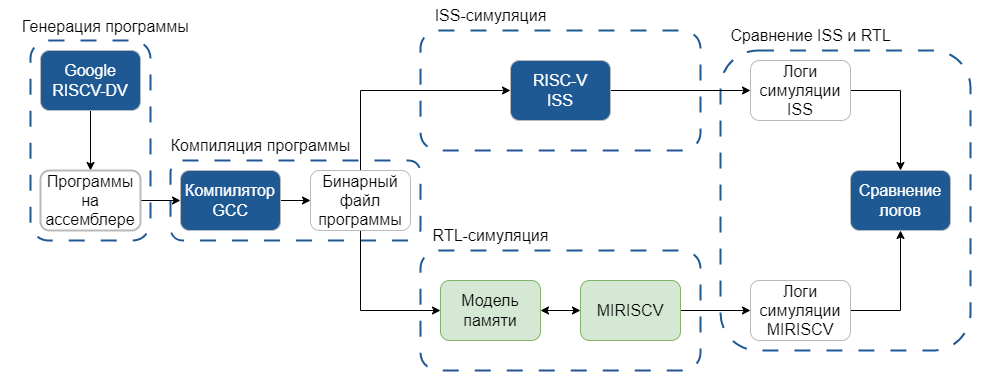

The diagram above was exported from draw.io. Its source (the exported page's mxGraphModel, read from the mxfile embedded in the PNG):
<mxGraphModel dx="1377" dy="834" grid="1" gridSize="10" guides="1" tooltips="1" connect="1" arrows="1" fold="1" page="1" pageScale="1" pageWidth="827" pageHeight="1169" math="0" shadow="0">
  <root>
    <mxCell id="0" />
    <mxCell id="1" parent="0" />
    <mxCell id="nlzCw8UrVciLXjX1ItmL-41" value="" style="rounded=1;whiteSpace=wrap;html=1;strokeWidth=1;strokeColor=#FFFFFF;" vertex="1" parent="1">
      <mxGeometry y="200" width="990" height="380" as="geometry" />
    </mxCell>
    <mxCell id="nlzCw8UrVciLXjX1ItmL-32" value="" style="rounded=1;whiteSpace=wrap;html=1;dashed=1;dashPattern=8 8;strokeWidth=2;strokeColor=#1E5994;" vertex="1" parent="1">
      <mxGeometry x="420" y="230" width="280" height="120" as="geometry" />
    </mxCell>
    <mxCell id="nlzCw8UrVciLXjX1ItmL-28" value="" style="rounded=1;whiteSpace=wrap;html=1;fillColor=default;dashed=1;strokeColor=#1E5994;strokeWidth=2;perimeterSpacing=0;dashPattern=8 8;" vertex="1" parent="1">
      <mxGeometry x="720" y="250" width="250" height="300" as="geometry" />
    </mxCell>
    <mxCell id="nlzCw8UrVciLXjX1ItmL-18" value="" style="rounded=1;whiteSpace=wrap;html=1;dashed=1;dashPattern=8 8;strokeWidth=2;strokeColor=#1E5994;" vertex="1" parent="1">
      <mxGeometry x="420" y="450" width="280" height="120" as="geometry" />
    </mxCell>
    <mxCell id="nlzCw8UrVciLXjX1ItmL-7" value="&lt;p style=&quot;language:ru;margin-top:0pt;margin-bottom:0pt;margin-left:0in;&lt;br/&gt;text-align:left;direction:ltr;unicode-bidi:embed;mso-line-break-override:none;&lt;br/&gt;word-break:normal;punctuation-wrap:hanging&quot;&gt;&lt;br&gt;&lt;/p&gt;" style="rounded=1;whiteSpace=wrap;html=1;dashed=1;dashPattern=8 8;strokeWidth=2;strokeColor=#1E5994;verticalAlign=bottom;labelPosition=center;verticalLabelPosition=top;align=center;" vertex="1" parent="1">
      <mxGeometry x="170" y="360" width="250" height="80" as="geometry" />
    </mxCell>
    <mxCell id="nlzCw8UrVciLXjX1ItmL-2" value="&lt;p style=&quot;language:ru;margin-top:0pt;margin-bottom:0pt;margin-left:0in;&lt;br/&gt;text-align:left;direction:ltr;unicode-bidi:embed;mso-line-break-override:none;&lt;br/&gt;word-break:normal;punctuation-wrap:hanging&quot;&gt;&lt;br&gt;&lt;/p&gt;" style="rounded=1;whiteSpace=wrap;html=1;fillColor=default;dashed=1;strokeColor=#1E5994;strokeWidth=2;perimeterSpacing=0;dashPattern=8 8;horizontal=1;verticalAlign=bottom;labelPosition=center;verticalLabelPosition=top;align=center;" vertex="1" parent="1">
      <mxGeometry x="30" y="240" width="120" height="200" as="geometry" />
    </mxCell>
    <mxCell id="nlzCw8UrVciLXjX1ItmL-4" style="edgeStyle=orthogonalEdgeStyle;rounded=0;orthogonalLoop=1;jettySize=auto;html=1;exitX=0.5;exitY=1;exitDx=0;exitDy=0;entryX=0.5;entryY=0;entryDx=0;entryDy=0;" edge="1" parent="1" source="nlzCw8UrVciLXjX1ItmL-1" target="nlzCw8UrVciLXjX1ItmL-3">
      <mxGeometry relative="1" as="geometry" />
    </mxCell>
    <mxCell id="nlzCw8UrVciLXjX1ItmL-1" value="&lt;font style=&quot;font-size: 16px;&quot;&gt;Google&lt;br&gt;RISCV-DV&lt;/font&gt;" style="rounded=1;whiteSpace=wrap;html=1;fillColor=#1E5994;strokeColor=#BABABA;fontColor=#ffffff;" vertex="1" parent="1">
      <mxGeometry x="40" y="250" width="100" height="60" as="geometry" />
    </mxCell>
    <mxCell id="nlzCw8UrVciLXjX1ItmL-11" style="edgeStyle=orthogonalEdgeStyle;rounded=0;orthogonalLoop=1;jettySize=auto;html=1;exitX=1;exitY=0.5;exitDx=0;exitDy=0;entryX=0;entryY=0.5;entryDx=0;entryDy=0;" edge="1" parent="1" source="nlzCw8UrVciLXjX1ItmL-3" target="nlzCw8UrVciLXjX1ItmL-8">
      <mxGeometry relative="1" as="geometry" />
    </mxCell>
    <mxCell id="nlzCw8UrVciLXjX1ItmL-3" value="&lt;font style=&quot;font-size: 16px;&quot;&gt;Программы&lt;br&gt;на&lt;br&gt;ассемблере&lt;br&gt;&lt;/font&gt;" style="rounded=1;whiteSpace=wrap;html=1;strokeColor=#BABABA;strokeWidth=2;" vertex="1" parent="1">
      <mxGeometry x="40" y="370" width="100" height="60" as="geometry" />
    </mxCell>
    <mxCell id="nlzCw8UrVciLXjX1ItmL-10" style="edgeStyle=orthogonalEdgeStyle;rounded=0;orthogonalLoop=1;jettySize=auto;html=1;exitX=1;exitY=0.5;exitDx=0;exitDy=0;entryX=0;entryY=0.5;entryDx=0;entryDy=0;" edge="1" parent="1" source="nlzCw8UrVciLXjX1ItmL-8" target="nlzCw8UrVciLXjX1ItmL-9">
      <mxGeometry relative="1" as="geometry" />
    </mxCell>
    <mxCell id="nlzCw8UrVciLXjX1ItmL-8" value="&lt;font color=&quot;#ffffff&quot; style=&quot;font-size: 16px;&quot;&gt;&lt;font style=&quot;font-size: 16px;&quot;&gt;Компилятор&lt;/font&gt;&lt;br&gt;GCC&lt;/font&gt;" style="rounded=1;whiteSpace=wrap;html=1;fillColor=#1E5994;strokeColor=#BABABA;" vertex="1" parent="1">
      <mxGeometry x="180" y="370" width="100" height="60" as="geometry" />
    </mxCell>
    <mxCell id="nlzCw8UrVciLXjX1ItmL-14" style="edgeStyle=orthogonalEdgeStyle;rounded=0;orthogonalLoop=1;jettySize=auto;html=1;exitX=0.5;exitY=0;exitDx=0;exitDy=0;entryX=0;entryY=0.5;entryDx=0;entryDy=0;" edge="1" parent="1" source="nlzCw8UrVciLXjX1ItmL-9" target="nlzCw8UrVciLXjX1ItmL-12">
      <mxGeometry relative="1" as="geometry" />
    </mxCell>
    <mxCell id="nlzCw8UrVciLXjX1ItmL-31" style="edgeStyle=orthogonalEdgeStyle;rounded=0;orthogonalLoop=1;jettySize=auto;html=1;exitX=0.5;exitY=1;exitDx=0;exitDy=0;entryX=0;entryY=0.5;entryDx=0;entryDy=0;" edge="1" parent="1" source="nlzCw8UrVciLXjX1ItmL-9" target="nlzCw8UrVciLXjX1ItmL-19">
      <mxGeometry relative="1" as="geometry" />
    </mxCell>
    <mxCell id="nlzCw8UrVciLXjX1ItmL-9" value="&lt;font style=&quot;font-size: 16px;&quot;&gt;Бинарный&lt;br&gt;файл программы&lt;br&gt;&lt;/font&gt;" style="rounded=1;whiteSpace=wrap;html=1;fillColor=#FFFFFF;strokeColor=#BABABA;" vertex="1" parent="1">
      <mxGeometry x="310" y="370" width="100" height="60" as="geometry" />
    </mxCell>
    <mxCell id="nlzCw8UrVciLXjX1ItmL-34" style="edgeStyle=orthogonalEdgeStyle;rounded=0;orthogonalLoop=1;jettySize=auto;html=1;exitX=1;exitY=0.5;exitDx=0;exitDy=0;entryX=0;entryY=0.5;entryDx=0;entryDy=0;" edge="1" parent="1" source="nlzCw8UrVciLXjX1ItmL-12" target="nlzCw8UrVciLXjX1ItmL-16">
      <mxGeometry relative="1" as="geometry" />
    </mxCell>
    <mxCell id="nlzCw8UrVciLXjX1ItmL-12" value="&lt;font color=&quot;#ffffff&quot; style=&quot;font-size: 16px;&quot;&gt;RISC-V&lt;br&gt;ISS&lt;br&gt;&lt;/font&gt;" style="rounded=1;whiteSpace=wrap;html=1;fillColor=#1E5994;strokeColor=#BABABA;" vertex="1" parent="1">
      <mxGeometry x="510" y="260" width="100" height="60" as="geometry" />
    </mxCell>
    <mxCell id="nlzCw8UrVciLXjX1ItmL-35" style="edgeStyle=orthogonalEdgeStyle;rounded=0;orthogonalLoop=1;jettySize=auto;html=1;exitX=1;exitY=0.5;exitDx=0;exitDy=0;entryX=0.5;entryY=0;entryDx=0;entryDy=0;" edge="1" parent="1" source="nlzCw8UrVciLXjX1ItmL-16" target="nlzCw8UrVciLXjX1ItmL-25">
      <mxGeometry relative="1" as="geometry" />
    </mxCell>
    <mxCell id="nlzCw8UrVciLXjX1ItmL-16" value="&lt;font style=&quot;font-size: 16px;&quot;&gt;Логи симуляции ISS&lt;br&gt;&lt;/font&gt;" style="rounded=1;whiteSpace=wrap;html=1;fillColor=#FFFFFF;strokeColor=#BABABA;" vertex="1" parent="1">
      <mxGeometry x="750" y="260" width="100" height="60" as="geometry" />
    </mxCell>
    <mxCell id="nlzCw8UrVciLXjX1ItmL-36" style="edgeStyle=orthogonalEdgeStyle;rounded=0;orthogonalLoop=1;jettySize=auto;html=1;exitX=1;exitY=0.5;exitDx=0;exitDy=0;entryX=0.5;entryY=1;entryDx=0;entryDy=0;" edge="1" parent="1" source="nlzCw8UrVciLXjX1ItmL-17" target="nlzCw8UrVciLXjX1ItmL-25">
      <mxGeometry relative="1" as="geometry" />
    </mxCell>
    <mxCell id="nlzCw8UrVciLXjX1ItmL-17" value="&lt;font style=&quot;font-size: 16px;&quot;&gt;Логи симуляции MIRISCV&lt;br&gt;&lt;/font&gt;" style="rounded=1;whiteSpace=wrap;html=1;fillColor=#FFFFFF;strokeColor=#BABABA;" vertex="1" parent="1">
      <mxGeometry x="750" y="480" width="100" height="60" as="geometry" />
    </mxCell>
    <mxCell id="nlzCw8UrVciLXjX1ItmL-22" style="edgeStyle=orthogonalEdgeStyle;rounded=0;orthogonalLoop=1;jettySize=auto;html=1;exitX=1;exitY=0.5;exitDx=0;exitDy=0;entryX=0;entryY=0.5;entryDx=0;entryDy=0;startArrow=classic;startFill=1;" edge="1" parent="1" source="nlzCw8UrVciLXjX1ItmL-19" target="nlzCw8UrVciLXjX1ItmL-37">
      <mxGeometry relative="1" as="geometry">
        <mxPoint x="575" y="510" as="targetPoint" />
      </mxGeometry>
    </mxCell>
    <mxCell id="nlzCw8UrVciLXjX1ItmL-19" value="&lt;font style=&quot;&quot;&gt;&lt;font style=&quot;font-size: 16px;&quot;&gt;Модель&lt;br&gt;&lt;/font&gt;&lt;font style=&quot;font-size: 16px;&quot;&gt;памяти&lt;/font&gt;&lt;br&gt;&lt;/font&gt;" style="rounded=1;whiteSpace=wrap;html=1;fillColor=#d5e8d4;strokeColor=#82b366;" vertex="1" parent="1">
      <mxGeometry x="440" y="480" width="100" height="60" as="geometry" />
    </mxCell>
    <mxCell id="nlzCw8UrVciLXjX1ItmL-33" style="edgeStyle=orthogonalEdgeStyle;rounded=0;orthogonalLoop=1;jettySize=auto;html=1;exitX=1;exitY=0.5;exitDx=0;exitDy=0;" edge="1" parent="1" source="nlzCw8UrVciLXjX1ItmL-37" target="nlzCw8UrVciLXjX1ItmL-17">
      <mxGeometry relative="1" as="geometry">
        <mxPoint x="705" y="510" as="sourcePoint" />
      </mxGeometry>
    </mxCell>
    <mxCell id="nlzCw8UrVciLXjX1ItmL-25" value="&lt;font color=&quot;#ffffff&quot; style=&quot;font-size: 16px;&quot;&gt;Сравнение&lt;br&gt;логов&lt;br&gt;&lt;/font&gt;" style="rounded=1;whiteSpace=wrap;html=1;fillColor=#1E5994;strokeColor=#BABABA;" vertex="1" parent="1">
      <mxGeometry x="850" y="370" width="100" height="60" as="geometry" />
    </mxCell>
    <mxCell id="nlzCw8UrVciLXjX1ItmL-29" value="&lt;p style=&quot;language:ru;margin-top:0pt;margin-bottom:0pt;margin-left:0in;&lt;br/&gt;text-align:left;direction:ltr;unicode-bidi:embed;mso-line-break-override:none;&lt;br/&gt;word-break:normal;punctuation-wrap:hanging&quot;&gt;&lt;font style=&quot;font-size: 16px;&quot;&gt;Компиляция программы&lt;/font&gt;&lt;/p&gt;" style="text;html=1;align=center;verticalAlign=middle;resizable=0;points=[];autosize=1;strokeColor=none;fillColor=none;" vertex="1" parent="1">
      <mxGeometry x="160" y="330" width="200" height="30" as="geometry" />
    </mxCell>
    <mxCell id="nlzCw8UrVciLXjX1ItmL-30" value="&lt;p style=&quot;language:ru;margin-top:0pt;margin-bottom:0pt;margin-left:0in;&lt;br/&gt;text-align:left;direction:ltr;unicode-bidi:embed;mso-line-break-override:none;&lt;br/&gt;word-break:normal;punctuation-wrap:hanging&quot;&gt;&lt;font style=&quot;font-size: 16px;&quot;&gt;Генерация программы&lt;/font&gt;&lt;/p&gt;" style="text;whiteSpace=wrap;html=1;" vertex="1" parent="1">
      <mxGeometry x="20" y="210" width="190" height="30" as="geometry" />
    </mxCell>
    <mxCell id="nlzCw8UrVciLXjX1ItmL-37" value="&lt;font style=&quot;&quot;&gt;&lt;font style=&quot;font-size: 16px;&quot;&gt;MIRISCV&lt;/font&gt;&lt;br&gt;&lt;/font&gt;" style="rounded=1;whiteSpace=wrap;html=1;fillColor=#d5e8d4;strokeColor=#82b366;" vertex="1" parent="1">
      <mxGeometry x="580" y="480" width="100" height="60" as="geometry" />
    </mxCell>
    <mxCell id="nlzCw8UrVciLXjX1ItmL-38" value="&lt;p style=&quot;margin-top: 0pt; margin-bottom: 0pt; margin-left: 0in; text-align: left; direction: ltr; unicode-bidi: embed; word-break: normal; font-size: 16px;&quot;&gt;ISS-симуляция&lt;/p&gt;" style="text;html=1;align=center;verticalAlign=middle;resizable=0;points=[];autosize=1;strokeColor=none;fillColor=none;" vertex="1" parent="1">
      <mxGeometry x="420" y="200" width="140" height="30" as="geometry" />
    </mxCell>
    <mxCell id="nlzCw8UrVciLXjX1ItmL-39" value="&lt;p style=&quot;margin-top: 0pt; margin-bottom: 0pt; margin-left: 0in; text-align: left; direction: ltr; unicode-bidi: embed; word-break: normal; font-size: 16px;&quot;&gt;RTL-симуляция&lt;/p&gt;" style="text;html=1;align=center;verticalAlign=middle;resizable=0;points=[];autosize=1;strokeColor=none;fillColor=none;" vertex="1" parent="1">
      <mxGeometry x="420" y="420" width="140" height="30" as="geometry" />
    </mxCell>
    <mxCell id="nlzCw8UrVciLXjX1ItmL-40" value="&lt;p style=&quot;margin-top: 0pt; margin-bottom: 0pt; margin-left: 0in; text-align: left; direction: ltr; unicode-bidi: embed; word-break: normal; font-size: 16px;&quot;&gt;Сравнение ISS и RTL&lt;/p&gt;" style="text;html=1;align=center;verticalAlign=middle;resizable=0;points=[];autosize=1;strokeColor=none;fillColor=none;" vertex="1" parent="1">
      <mxGeometry x="720" y="220" width="180" height="30" as="geometry" />
    </mxCell>
  </root>
</mxGraphModel>